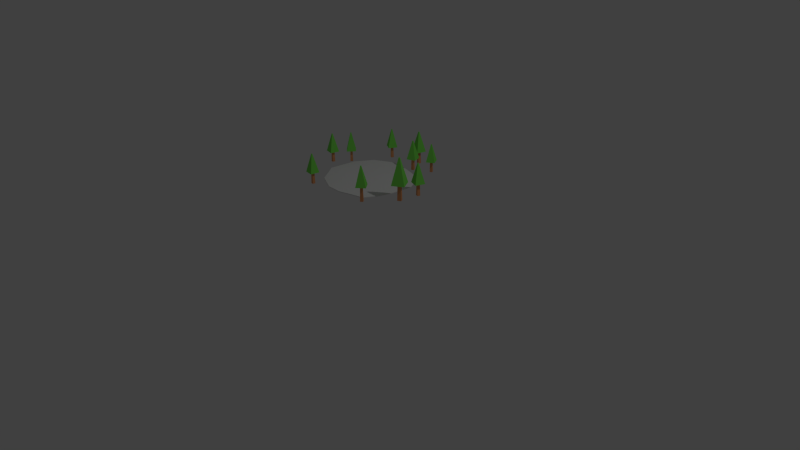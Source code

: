 # Source: Lago.blend  (saved by Blender 2.76.0; exported with 4.5.12 LTS)
import bpy
from mathutils import Matrix  # noqa: F401  (used for matrix-valued properties, if any)

bpy.ops.wm.read_factory_settings(use_empty=True)
scene = bpy.context.scene
scene.name = 'Scene'

# ---- collections
col_collection_1 = bpy.data.collections.new('Collection 1'); scene.collection.children.link(col_collection_1)

# ---- materials (node trees are filled in below, after node groups)
mat_ground = bpy.data.materials.new('Ground')
mat_ground.alpha_threshold = 0.0
mat_ground.use_transparent_shadow = False
mat_ground.diffuse_color = (0.8, 0.3383, 0.1431, 1.0)
mat_ground.roughness = 0.5
mat_leafs = bpy.data.materials.new('Leafs')
mat_leafs.alpha_threshold = 0.0
mat_leafs.use_transparent_shadow = False
mat_leafs.roughness = 0.5
mat_water = bpy.data.materials.new('Water')
mat_water.alpha_threshold = 0.0
mat_water.use_transparent_shadow = False
mat_water.roughness = 0.5

# ---- material node trees
mat_leafs.use_nodes = True; mat_leafs.node_tree.nodes.clear()
_N = mat_leafs.node_tree.nodes; _L = mat_leafs.node_tree.links
n0 = _N.new('ShaderNodeOutputMaterial'); n0.name = 'Material Output'; n0.location = (300, 300)
n1 = _N.new('ShaderNodeBsdfDiffuse'); n1.name = 'Diffuse BSDF'; n1.location = (10, 300)
n1.inputs[0].default_value = (0.2124, 0.8, 0.09842, 1.0)
_L.new(n1.outputs[0], n0.inputs[0])
n0.is_active_output = True

# ---- world
world_world = bpy.data.worlds.new('World'); scene.world = world_world
world_world.color = (0.05088, 0.05088, 0.05088)
world_world.use_sun_shadow = False
world_world.sun_shadow_jitter_overblur = 0.0
world_world.cycles.sampling_method = 'MANUAL'
world_world.cycles.sample_map_resolution = 256

# ---- cameras
cam_camera = bpy.data.cameras.new('Camera')
cam_camera.clip_end = 100.0
cam_camera.lens = 35.0
cam_camera.sensor_width = 32.0
cam_camera.sensor_height = 18.0
cam_camera.ortho_scale = 7.314
cam_camera.dof.focus_distance = 0.0
cam_camera.dof.aperture_fstop = 128.0

# ---- lights
light_lamp = bpy.data.lights.new('Lamp', 'POINT')
light_lamp.transmission_factor = 0.0
light_lamp.cutoff_distance = 30.0
light_lamp.energy = 100.0
light_lamp.shadow_buffer_clip_start = 1.001
light_lamp.shadow_soft_size = 0.1
light_lamp.shadow_maximum_resolution = 0.006
light_lamp.use_absolute_resolution = True
light_lamp.cycles.use_multiple_importance_sampling = False

# ---- meshes
me_plane_660 = bpy.data.meshes.new('Plane.660')
me_plane_660.from_pydata([(-1.0, -1.0, 0.0), (1.0, -1.0, 0.0), (-1.0, 1.0, 0.0), (1.0, 1.0, 0.0), (-0.6942, 0.6942, 13.08), (-0.6942, -0.6942, 13.08), (0.6942, -0.6942, 13.08), (0.6942, 0.6942, 13.08)], [], [(0, 2, 3, 1), (5, 6, 7, 4), (1, 3, 7, 6), (2, 0, 5, 4), (3, 2, 4, 7), (0, 1, 6, 5)])
me_plane_660.materials.append(mat_ground)
me_plane_660.use_remesh_preserve_volume = False
me_plane_660.use_remesh_preserve_attributes = False
me_plane_660.use_mirror_vertex_groups = False
me_plane_660.update()
me_plane_661 = bpy.data.meshes.new('Plane.661')
me_plane_661.from_pydata([(-1.0, -1.0, 0.0), (1.0, -1.0, 0.0), (-1.0, 1.0, 0.0), (1.0, 1.0, 0.0), (-0.08744, 0.08744, 4.074), (-0.08744, -0.08744, 4.074), (0.08744, -0.08744, 4.074), (0.08744, 0.08744, 4.074)], [], [(0, 2, 3, 1), (5, 6, 7, 4), (3, 2, 4, 7), (0, 1, 6, 5), (1, 3, 7, 6), (2, 0, 5, 4)])
me_plane_661.materials.append(mat_leafs)
me_plane_661.use_remesh_preserve_volume = False
me_plane_661.use_remesh_preserve_attributes = False
me_plane_661.use_mirror_vertex_groups = False
me_plane_661.update()
me_plane_662 = bpy.data.meshes.new('Plane.662')
me_plane_662.from_pydata([(-1.0, -1.0, 0.0), (1.0, -1.0, 0.0), (-1.0, 1.0, 0.0), (1.0, 1.0, 0.0), (-0.08744, 0.08744, 4.074), (-0.08744, -0.08744, 4.074), (0.08744, -0.08744, 4.074), (0.08744, 0.08744, 4.074)], [], [(0, 2, 3, 1), (5, 6, 7, 4), (3, 2, 4, 7), (0, 1, 6, 5), (1, 3, 7, 6), (2, 0, 5, 4)])
me_plane_662.materials.append(mat_leafs)
me_plane_662.use_remesh_preserve_volume = False
me_plane_662.use_remesh_preserve_attributes = False
me_plane_662.use_mirror_vertex_groups = False
me_plane_662.update()
me_plane_663 = bpy.data.meshes.new('Plane.663')
me_plane_663.from_pydata([(-1.0, -1.0, 0.0), (1.0, -1.0, 0.0), (-1.0, 1.0, 0.0), (1.0, 1.0, 0.0), (-0.6942, 0.6942, 13.08), (-0.6942, -0.6942, 13.08), (0.6942, -0.6942, 13.08), (0.6942, 0.6942, 13.08)], [], [(0, 2, 3, 1), (5, 6, 7, 4), (1, 3, 7, 6), (2, 0, 5, 4), (3, 2, 4, 7), (0, 1, 6, 5)])
me_plane_663.materials.append(mat_ground)
me_plane_663.use_remesh_preserve_volume = False
me_plane_663.use_remesh_preserve_attributes = False
me_plane_663.use_mirror_vertex_groups = False
me_plane_663.update()
me_plane_664 = bpy.data.meshes.new('Plane.664')
me_plane_664.from_pydata([(-1.0, -1.0, 0.0), (1.0, -1.0, 0.0), (-1.0, 1.0, 0.0), (1.0, 1.0, 0.0), (-0.08744, 0.08744, 4.074), (-0.08744, -0.08744, 4.074), (0.08744, -0.08744, 4.074), (0.08744, 0.08744, 4.074)], [], [(0, 2, 3, 1), (5, 6, 7, 4), (3, 2, 4, 7), (0, 1, 6, 5), (1, 3, 7, 6), (2, 0, 5, 4)])
me_plane_664.materials.append(mat_leafs)
me_plane_664.use_remesh_preserve_volume = False
me_plane_664.use_remesh_preserve_attributes = False
me_plane_664.use_mirror_vertex_groups = False
me_plane_664.update()
me_plane_665 = bpy.data.meshes.new('Plane.665')
me_plane_665.from_pydata([(-1.0, -1.0, 0.0), (1.0, -1.0, 0.0), (-1.0, 1.0, 0.0), (1.0, 1.0, 0.0), (-0.6942, 0.6942, 13.08), (-0.6942, -0.6942, 13.08), (0.6942, -0.6942, 13.08), (0.6942, 0.6942, 13.08)], [], [(0, 2, 3, 1), (5, 6, 7, 4), (1, 3, 7, 6), (2, 0, 5, 4), (3, 2, 4, 7), (0, 1, 6, 5)])
me_plane_665.materials.append(mat_ground)
me_plane_665.use_remesh_preserve_volume = False
me_plane_665.use_remesh_preserve_attributes = False
me_plane_665.use_mirror_vertex_groups = False
me_plane_665.update()
me_plane_666 = bpy.data.meshes.new('Plane.666')
me_plane_666.from_pydata([(-1.0, -1.0, 0.0), (1.0, -1.0, 0.0), (-1.0, 1.0, 0.0), (1.0, 1.0, 0.0), (-0.6942, 0.6942, 13.08), (-0.6942, -0.6942, 13.08), (0.6942, -0.6942, 13.08), (0.6942, 0.6942, 13.08)], [], [(0, 2, 3, 1), (5, 6, 7, 4), (1, 3, 7, 6), (2, 0, 5, 4), (3, 2, 4, 7), (0, 1, 6, 5)])
me_plane_666.materials.append(mat_ground)
me_plane_666.use_remesh_preserve_volume = False
me_plane_666.use_remesh_preserve_attributes = False
me_plane_666.use_mirror_vertex_groups = False
me_plane_666.update()
me_plane_667 = bpy.data.meshes.new('Plane.667')
me_plane_667.from_pydata([(-1.0, -1.0, 0.0), (1.0, -1.0, 0.0), (-1.0, 1.0, 0.0), (1.0, 1.0, 0.0), (-0.08744, 0.08744, 4.074), (-0.08744, -0.08744, 4.074), (0.08744, -0.08744, 4.074), (0.08744, 0.08744, 4.074)], [], [(0, 2, 3, 1), (5, 6, 7, 4), (3, 2, 4, 7), (0, 1, 6, 5), (1, 3, 7, 6), (2, 0, 5, 4)])
me_plane_667.materials.append(mat_leafs)
me_plane_667.use_remesh_preserve_volume = False
me_plane_667.use_remesh_preserve_attributes = False
me_plane_667.use_mirror_vertex_groups = False
me_plane_667.update()
me_plane_668 = bpy.data.meshes.new('Plane.668')
me_plane_668.from_pydata([(-1.0, -1.0, 0.0), (1.0, -1.0, 0.0), (-1.0, 1.0, 0.0), (1.0, 1.0, 0.0), (-0.08744, 0.08744, 4.074), (-0.08744, -0.08744, 4.074), (0.08744, -0.08744, 4.074), (0.08744, 0.08744, 4.074)], [], [(0, 2, 3, 1), (5, 6, 7, 4), (3, 2, 4, 7), (0, 1, 6, 5), (1, 3, 7, 6), (2, 0, 5, 4)])
me_plane_668.materials.append(mat_leafs)
me_plane_668.use_remesh_preserve_volume = False
me_plane_668.use_remesh_preserve_attributes = False
me_plane_668.use_mirror_vertex_groups = False
me_plane_668.update()
me_plane_669 = bpy.data.meshes.new('Plane.669')
me_plane_669.from_pydata([(-1.0, -1.0, 0.0), (1.0, -1.0, 0.0), (-1.0, 1.0, 0.0), (1.0, 1.0, 0.0), (-0.6942, 0.6942, 13.08), (-0.6942, -0.6942, 13.08), (0.6942, -0.6942, 13.08), (0.6942, 0.6942, 13.08)], [], [(0, 2, 3, 1), (5, 6, 7, 4), (1, 3, 7, 6), (2, 0, 5, 4), (3, 2, 4, 7), (0, 1, 6, 5)])
me_plane_669.materials.append(mat_ground)
me_plane_669.use_remesh_preserve_volume = False
me_plane_669.use_remesh_preserve_attributes = False
me_plane_669.use_mirror_vertex_groups = False
me_plane_669.update()
me_plane_670 = bpy.data.meshes.new('Plane.670')
me_plane_670.from_pydata([(-1.0, -1.0, 0.0), (1.0, -1.0, 0.0), (-1.0, 1.0, 0.0), (1.0, 1.0, 0.0), (-0.6942, 0.6942, 13.08), (-0.6942, -0.6942, 13.08), (0.6942, -0.6942, 13.08), (0.6942, 0.6942, 13.08)], [], [(0, 2, 3, 1), (5, 6, 7, 4), (1, 3, 7, 6), (2, 0, 5, 4), (3, 2, 4, 7), (0, 1, 6, 5)])
me_plane_670.materials.append(mat_ground)
me_plane_670.use_remesh_preserve_volume = False
me_plane_670.use_remesh_preserve_attributes = False
me_plane_670.use_mirror_vertex_groups = False
me_plane_670.update()
me_plane_671 = bpy.data.meshes.new('Plane.671')
me_plane_671.from_pydata([(-1.0, -1.0, 0.0), (1.0, -1.0, 0.0), (-1.0, 1.0, 0.0), (1.0, 1.0, 0.0), (-0.08744, 0.08744, 4.074), (-0.08744, -0.08744, 4.074), (0.08744, -0.08744, 4.074), (0.08744, 0.08744, 4.074)], [], [(0, 2, 3, 1), (5, 6, 7, 4), (3, 2, 4, 7), (0, 1, 6, 5), (1, 3, 7, 6), (2, 0, 5, 4)])
me_plane_671.materials.append(mat_leafs)
me_plane_671.use_remesh_preserve_volume = False
me_plane_671.use_remesh_preserve_attributes = False
me_plane_671.use_mirror_vertex_groups = False
me_plane_671.update()
me_plane_672 = bpy.data.meshes.new('Plane.672')
me_plane_672.from_pydata([(-1.0, -1.0, 0.0), (1.0, -1.0, 0.0), (-1.0, 1.0, 0.0), (1.0, 1.0, 0.0), (-0.08744, 0.08744, 4.074), (-0.08744, -0.08744, 4.074), (0.08744, -0.08744, 4.074), (0.08744, 0.08744, 4.074)], [], [(0, 2, 3, 1), (5, 6, 7, 4), (3, 2, 4, 7), (0, 1, 6, 5), (1, 3, 7, 6), (2, 0, 5, 4)])
me_plane_672.materials.append(mat_leafs)
me_plane_672.use_remesh_preserve_volume = False
me_plane_672.use_remesh_preserve_attributes = False
me_plane_672.use_mirror_vertex_groups = False
me_plane_672.update()
me_plane_673 = bpy.data.meshes.new('Plane.673')
me_plane_673.from_pydata([(-1.0, -1.0, 0.0), (1.0, -1.0, 0.0), (-1.0, 1.0, 0.0), (1.0, 1.0, 0.0), (-0.6942, 0.6942, 13.08), (-0.6942, -0.6942, 13.08), (0.6942, -0.6942, 13.08), (0.6942, 0.6942, 13.08)], [], [(0, 2, 3, 1), (5, 6, 7, 4), (1, 3, 7, 6), (2, 0, 5, 4), (3, 2, 4, 7), (0, 1, 6, 5)])
me_plane_673.materials.append(mat_ground)
me_plane_673.use_remesh_preserve_volume = False
me_plane_673.use_remesh_preserve_attributes = False
me_plane_673.use_mirror_vertex_groups = False
me_plane_673.update()
me_plane_674 = bpy.data.meshes.new('Plane.674')
me_plane_674.from_pydata([(-1.0, -1.0, 0.0), (1.0, -1.0, 0.0), (-1.0, 1.0, 0.0), (1.0, 1.0, 0.0), (-0.6942, 0.6942, 13.08), (-0.6942, -0.6942, 13.08), (0.6942, -0.6942, 13.08), (0.6942, 0.6942, 13.08)], [], [(0, 2, 3, 1), (5, 6, 7, 4), (1, 3, 7, 6), (2, 0, 5, 4), (3, 2, 4, 7), (0, 1, 6, 5)])
me_plane_674.materials.append(mat_ground)
me_plane_674.use_remesh_preserve_volume = False
me_plane_674.use_remesh_preserve_attributes = False
me_plane_674.use_mirror_vertex_groups = False
me_plane_674.update()
me_plane_675 = bpy.data.meshes.new('Plane.675')
me_plane_675.from_pydata([(-1.0, -1.0, 0.0), (1.0, -1.0, 0.0), (-1.0, 1.0, 0.0), (1.0, 1.0, 0.0), (-0.08744, 0.08744, 4.074), (-0.08744, -0.08744, 4.074), (0.08744, -0.08744, 4.074), (0.08744, 0.08744, 4.074)], [], [(0, 2, 3, 1), (5, 6, 7, 4), (3, 2, 4, 7), (0, 1, 6, 5), (1, 3, 7, 6), (2, 0, 5, 4)])
me_plane_675.materials.append(mat_leafs)
me_plane_675.use_remesh_preserve_volume = False
me_plane_675.use_remesh_preserve_attributes = False
me_plane_675.use_mirror_vertex_groups = False
me_plane_675.update()
me_plane_676 = bpy.data.meshes.new('Plane.676')
me_plane_676.from_pydata([(-1.0, -1.0, 0.0), (1.0, -1.0, 0.0), (-1.0, 1.0, 0.0), (1.0, 1.0, 0.0), (-0.08744, 0.08744, 4.074), (-0.08744, -0.08744, 4.074), (0.08744, -0.08744, 4.074), (0.08744, 0.08744, 4.074)], [], [(0, 2, 3, 1), (5, 6, 7, 4), (3, 2, 4, 7), (0, 1, 6, 5), (1, 3, 7, 6), (2, 0, 5, 4)])
me_plane_676.materials.append(mat_leafs)
me_plane_676.use_remesh_preserve_volume = False
me_plane_676.use_remesh_preserve_attributes = False
me_plane_676.use_mirror_vertex_groups = False
me_plane_676.update()
me_plane_677 = bpy.data.meshes.new('Plane.677')
me_plane_677.from_pydata([(-1.0, -1.0, 0.0), (1.0, -1.0, 0.0), (-1.0, 1.0, 0.0), (1.0, 1.0, 0.0), (-0.6942, 0.6942, 13.08), (-0.6942, -0.6942, 13.08), (0.6942, -0.6942, 13.08), (0.6942, 0.6942, 13.08)], [], [(0, 2, 3, 1), (5, 6, 7, 4), (1, 3, 7, 6), (2, 0, 5, 4), (3, 2, 4, 7), (0, 1, 6, 5)])
me_plane_677.materials.append(mat_ground)
me_plane_677.use_remesh_preserve_volume = False
me_plane_677.use_remesh_preserve_attributes = False
me_plane_677.use_mirror_vertex_groups = False
me_plane_677.update()
me_plane_678 = bpy.data.meshes.new('Plane.678')
me_plane_678.from_pydata([(-1.0, -1.0, 0.0), (1.0, -1.0, 0.0), (-1.0, 1.0, 0.0), (1.0, 1.0, 0.0), (-0.08744, 0.08744, 4.074), (-0.08744, -0.08744, 4.074), (0.08744, -0.08744, 4.074), (0.08744, 0.08744, 4.074)], [], [(0, 2, 3, 1), (5, 6, 7, 4), (3, 2, 4, 7), (0, 1, 6, 5), (1, 3, 7, 6), (2, 0, 5, 4)])
me_plane_678.materials.append(mat_leafs)
me_plane_678.use_remesh_preserve_volume = False
me_plane_678.use_remesh_preserve_attributes = False
me_plane_678.use_mirror_vertex_groups = False
me_plane_678.update()
me_plane_679 = bpy.data.meshes.new('Plane.679')
me_plane_679.from_pydata([(-1.0, -1.0, 0.0), (1.0, -1.0, 0.0), (-1.0, 1.0, 0.0), (1.0, 1.0, 0.0), (-0.6942, 0.6942, 13.08), (-0.6942, -0.6942, 13.08), (0.6942, -0.6942, 13.08), (0.6942, 0.6942, 13.08)], [], [(0, 2, 3, 1), (5, 6, 7, 4), (1, 3, 7, 6), (2, 0, 5, 4), (3, 2, 4, 7), (0, 1, 6, 5)])
me_plane_679.materials.append(mat_ground)
me_plane_679.use_remesh_preserve_volume = False
me_plane_679.use_remesh_preserve_attributes = False
me_plane_679.use_mirror_vertex_groups = False
me_plane_679.update()
me_plane_680 = bpy.data.meshes.new('Plane.680')
me_plane_680.from_pydata([(-0.6892, -0.6065, 0.0), (0.4134, -0.8218, 0.0), (-0.8008, 0.6797, 0.0), (0.7488, 0.5591, 0.0), (-0.8642, 0.4646, 0.0), (-0.9732, 0.1369, 0.0), (-0.885, -0.3264, 0.0), (-0.4618, -0.7768, 0.0), (-0.2168, -0.9802, 0.0), (0.06862, -0.9432, 0.0), (0.8296, -0.5609, 0.0), (1.023, -0.1216, 0.0), (0.8415, 0.3629, 0.0), (0.5981, 0.8115, 0.0), (0.1685, 1.013, 0.0), (-0.2832, 0.9802, 0.0), (-0.5, -0.5, 0.0), (-0.5, 0.0, 0.0), (-0.5, 0.5, 0.0), (0.0, -0.5, 0.0), (0.0, 0.0, 0.0), (0.0, 0.5, 0.0), (0.5, -0.5, 0.0), (0.5, 0.0, 0.0), (0.5, 0.5, 0.0), (-0.6892, -0.6065, 0.01536), (0.4134, -0.8218, 0.01536), (-0.8008, 0.6797, 0.01536), (0.7488, 0.5591, 0.01536), (-0.8642, 0.4646, 0.01536), (-0.9732, 0.1369, 0.01536), (-0.885, -0.3264, 0.01536), (-0.4618, -0.7768, 0.01536), (-0.2168, -0.9802, 0.01536), (0.06862, -0.9432, 0.01536), (0.8296, -0.5609, 0.01536), (1.023, -0.1216, 0.01536), (0.8415, 0.3629, 0.01536), (0.5981, 0.8115, 0.01536), (0.1685, 1.013, 0.01536), (-0.2832, 0.9802, 0.01536), (-0.5, -0.5, 0.01536), (-0.5, 0.0, 0.01536), (-0.5, 0.5, 0.01536), (0.0, -0.5, 0.01536), (0.0, 0.0, 0.01536), (0.0, 0.5, 0.01536), (0.5, -0.5, 0.01536), (0.5, 0.0, 0.01536), (0.5, 0.5, 0.01536)], [], [(24, 13, 3, 12), (4, 2, 15, 18), (18, 15, 14, 21), (21, 14, 13, 24), (0, 6, 16, 7), (6, 5, 17, 16), (5, 4, 18, 17), (7, 16, 19, 8), (16, 17, 20, 19), (17, 18, 21, 20), (8, 19, 22, 9), (19, 20, 23, 22), (20, 21, 24, 23), (9, 22, 10, 1), (22, 23, 11, 10), (23, 24, 12, 11), (49, 37, 28, 38), (29, 43, 40, 27), (43, 46, 39, 40), (46, 49, 38, 39), (25, 32, 41, 31), (31, 41, 42, 30), (30, 42, 43, 29), (32, 33, 44, 41), (41, 44, 45, 42), (42, 45, 46, 43), (33, 34, 47, 44), (44, 47, 48, 45), (45, 48, 49, 46), (34, 26, 35, 47), (47, 35, 36, 48), (48, 36, 37, 49), (3, 13, 38, 28), (5, 6, 31, 30), (13, 14, 39, 38), (0, 7, 32, 25), (6, 0, 25, 31), (14, 15, 40, 39), (7, 8, 33, 32), (9, 1, 26, 34), (8, 9, 34, 33), (12, 3, 28, 37), (1, 10, 35, 26), (15, 2, 27, 40), (10, 11, 36, 35), (2, 4, 29, 27), (11, 12, 37, 36), (4, 5, 30, 29)])
me_plane_680.materials.append(mat_water)
me_plane_680.use_remesh_preserve_volume = False
me_plane_680.use_remesh_preserve_attributes = False
me_plane_680.use_mirror_vertex_groups = False
me_plane_680.update()

# ---- objects
ob_lamp = bpy.data.objects.new('Lamp', light_lamp)
ob_camera = bpy.data.objects.new('Camera', cam_camera)
ob_plane_577 = bpy.data.objects.new('Plane.577', me_plane_660)
ob_plane_578 = bpy.data.objects.new('Plane.578', me_plane_661)
ob_plane_579 = bpy.data.objects.new('Plane.579', me_plane_662)
ob_plane_580 = bpy.data.objects.new('Plane.580', me_plane_663)
ob_plane_581 = bpy.data.objects.new('Plane.581', me_plane_664)
ob_plane_582 = bpy.data.objects.new('Plane.582', me_plane_665)
ob_plane_583 = bpy.data.objects.new('Plane.583', me_plane_666)
ob_plane_584 = bpy.data.objects.new('Plane.584', me_plane_667)
ob_plane_585 = bpy.data.objects.new('Plane.585', me_plane_668)
ob_plane_586 = bpy.data.objects.new('Plane.586', me_plane_669)
ob_plane_587 = bpy.data.objects.new('Plane.587', me_plane_670)
ob_plane_588 = bpy.data.objects.new('Plane.588', me_plane_671)
ob_plane_589 = bpy.data.objects.new('Plane.589', me_plane_672)
ob_plane_590 = bpy.data.objects.new('Plane.590', me_plane_673)
ob_plane_591 = bpy.data.objects.new('Plane.591', me_plane_674)
ob_plane_592 = bpy.data.objects.new('Plane.592', me_plane_675)
ob_plane_593 = bpy.data.objects.new('Plane.593', me_plane_676)
ob_plane_594 = bpy.data.objects.new('Plane.594', me_plane_677)
ob_plane_595 = bpy.data.objects.new('Plane.595', me_plane_678)
ob_plane_596 = bpy.data.objects.new('Plane.596', me_plane_679)
ob_plane_597 = bpy.data.objects.new('Plane.597', me_plane_680)

# ---- transforms, parenting, visibility, modifiers, constraints
ob_lamp.location = (4.076, 1.005, 4.833)
ob_lamp.rotation_euler = (0.6503, 0.05522, 1.866)
ob_lamp.lock_rotations_4d = False
ob_lamp.empty_display_type = 'ARROWS'
ob_lamp.color = (0.0, 0.0, 0.0, 0.0)
ob_lamp.lineart.crease_threshold = 0.0
ob_camera.location = (7.481, -6.508, 4.273)
ob_camera.rotation_euler = (1.109, 0.01082, 0.8149)
ob_camera.lock_rotations_4d = False
ob_camera.empty_display_type = 'ARROWS'
ob_camera.color = (0.0, 0.0, 0.0, 0.0)
ob_camera.display_type = 'WIRE'
ob_camera.lineart.crease_threshold = 0.0
ob_plane_577.location = (-0.3907, -0.6015, -0.01173)
ob_plane_577.rotation_euler = (0.0, -0.0, 1.422)
ob_plane_577.scale = (0.01742, 0.01742, 0.01742)
ob_plane_577.lineart.crease_threshold = 0.0
ob_plane_578.location = (-0.3907, -0.6015, 0.1363)
ob_plane_578.rotation_euler = (0.0, -0.0, 1.422)
ob_plane_578.scale = (0.05794, 0.05794, 0.05794)
ob_plane_578.lineart.crease_threshold = 0.0
ob_plane_579.location = (0.343, 0.6966, 0.1142)
ob_plane_579.rotation_euler = (0.0, -0.0, 2.097)
ob_plane_579.scale = (0.05547, 0.05547, 0.05547)
ob_plane_579.lineart.crease_threshold = 0.0
ob_plane_580.location = (0.343, 0.6966, -0.02745)
ob_plane_580.rotation_euler = (0.0, -0.0, 2.097)
ob_plane_580.scale = (0.01667, 0.01667, 0.01667)
ob_plane_580.lineart.crease_threshold = 0.0
ob_plane_581.location = (0.05088, 0.7663, 0.1497)
ob_plane_581.rotation_euler = (0.0, -0.0, 1.344)
ob_plane_581.scale = (0.06382, 0.06382, 0.06382)
ob_plane_581.lineart.crease_threshold = 0.0
ob_plane_582.location = (0.05088, 0.7663, -0.01334)
ob_plane_582.rotation_euler = (0.0, -0.0, 1.344)
ob_plane_582.scale = (0.01918, 0.01918, 0.01918)
ob_plane_582.lineart.crease_threshold = 0.0
ob_plane_583.location = (0.1638, 0.5505, -0.007356)
ob_plane_583.rotation_euler = (0.0, -0.0, 0.3255)
ob_plane_583.scale = (0.01742, 0.01742, 0.01742)
ob_plane_583.lineart.crease_threshold = 0.0
ob_plane_584.location = (0.1638, 0.5505, 0.1407)
ob_plane_584.rotation_euler = (0.0, -0.0, 0.3255)
ob_plane_584.scale = (0.05794, 0.05794, 0.05794)
ob_plane_584.lineart.crease_threshold = 0.0
ob_plane_585.location = (-0.7492, 0.009326, 0.137)
ob_plane_585.rotation_euler = (0.0, -0.0, 1.344)
ob_plane_585.scale = (0.05794, 0.05794, 0.05794)
ob_plane_585.lineart.crease_threshold = 0.0
ob_plane_586.location = (-0.7492, 0.009326, -0.003011)
ob_plane_586.rotation_euler = (0.0, -0.0, 1.344)
ob_plane_586.scale = (0.01742, 0.01742, 0.01742)
ob_plane_586.lineart.crease_threshold = 0.0
ob_plane_587.location = (-0.6031, 0.1952, -0.006129)
ob_plane_587.rotation_euler = (0.0, -0.0, 0.8602)
ob_plane_587.scale = (0.01742, 0.01742, 0.01742)
ob_plane_587.lineart.crease_threshold = 0.0
ob_plane_588.location = (-0.6031, 0.1952, 0.1419)
ob_plane_588.rotation_euler = (0.0, -0.0, 0.8602)
ob_plane_588.scale = (0.05794, 0.05794, 0.05794)
ob_plane_588.lineart.crease_threshold = 0.0
ob_plane_589.location = (-0.3376, 0.66, 0.1363)
ob_plane_589.rotation_euler = (0.0, -0.0, 1.027)
ob_plane_589.scale = (0.05794, 0.05794, 0.05794)
ob_plane_589.lineart.crease_threshold = 0.0
ob_plane_590.location = (-0.3376, 0.66, -0.01173)
ob_plane_590.rotation_euler = (0.0, -0.0, 1.027)
ob_plane_590.scale = (0.01742, 0.01742, 0.01742)
ob_plane_590.lineart.crease_threshold = 0.0
ob_plane_591.location = (0.416, -0.5219, -0.01442)
ob_plane_591.rotation_euler = (0.0, 0.0, 2.257)
ob_plane_591.scale = (0.0188, 0.0188, 0.0188)
ob_plane_591.lineart.crease_threshold = 0.0
ob_plane_592.location = (0.416, -0.5219, 0.1783)
ob_plane_592.rotation_euler = (0.0, 0.0, 2.257)
ob_plane_592.scale = (0.06254, 0.06254, 0.06254)
ob_plane_592.lineart.crease_threshold = 0.0
ob_plane_593.location = (0.7112, 0.1059, 0.1146)
ob_plane_593.rotation_euler = (0.0, 0.0, 2.787)
ob_plane_593.scale = (0.06286, 0.06286, 0.06286)
ob_plane_593.lineart.crease_threshold = 0.0
ob_plane_594.location = (0.7112, 0.1059, -0.04423)
ob_plane_594.rotation_euler = (0.0, 0.0, 2.787)
ob_plane_594.scale = (0.0189, 0.0189, 0.0189)
ob_plane_594.lineart.crease_threshold = 0.0
ob_plane_595.location = (0.6983, -0.1816, 0.1872)
ob_plane_595.rotation_euler = (0.0, -0.0, 0.5316)
ob_plane_595.scale = (0.08102, 0.08102, 0.08102)
ob_plane_595.lineart.crease_threshold = 0.0
ob_plane_596.location = (0.6983, -0.1816, -0.0198)
ob_plane_596.rotation_euler = (0.0, -0.0, 0.5316)
ob_plane_596.scale = (0.02435, 0.02435, 0.02435)
ob_plane_596.lineart.crease_threshold = 0.0
ob_plane_597.location = (0.004047, -0.03215, -0.004789)
ob_plane_597.rotation_euler = (0.0, -0.0, 0.9164)
ob_plane_597.scale = (0.5722, 0.5722, 0.5722)
ob_plane_597.lineart.crease_threshold = 0.0

# ---- collection membership
col_collection_1.objects.link(ob_lamp)
col_collection_1.objects.link(ob_camera)
col_collection_1.objects.link(ob_plane_577)
col_collection_1.objects.link(ob_plane_578)
col_collection_1.objects.link(ob_plane_579)
col_collection_1.objects.link(ob_plane_580)
col_collection_1.objects.link(ob_plane_581)
col_collection_1.objects.link(ob_plane_582)
col_collection_1.objects.link(ob_plane_583)
col_collection_1.objects.link(ob_plane_584)
col_collection_1.objects.link(ob_plane_585)
col_collection_1.objects.link(ob_plane_586)
col_collection_1.objects.link(ob_plane_587)
col_collection_1.objects.link(ob_plane_588)
col_collection_1.objects.link(ob_plane_589)
col_collection_1.objects.link(ob_plane_590)
col_collection_1.objects.link(ob_plane_591)
col_collection_1.objects.link(ob_plane_592)
col_collection_1.objects.link(ob_plane_593)
col_collection_1.objects.link(ob_plane_594)
col_collection_1.objects.link(ob_plane_595)
col_collection_1.objects.link(ob_plane_596)
col_collection_1.objects.link(ob_plane_597)

# ---- scene / render settings (as saved in the file)
scene.camera = ob_camera
scene.frame_start = 1; scene.frame_end = 250; scene.frame_set(1)
scene.render.engine = 'BLENDER_EEVEE_NEXT'
scene.render.resolution_percentage = 50
scene.render.dither_intensity = 0.0
scene.cycles.use_denoising = False
scene.cycles.samples = 10
scene.cycles.sampling_pattern = 'TABULATED_SOBOL'
scene.cycles.light_sampling_threshold = 0.0
scene.cycles.use_adaptive_sampling = False
scene.cycles.use_light_tree = False
scene.cycles.blur_glossy = 0.0
scene.cycles.pixel_filter_type = 'GAUSSIAN'
scene.cycles.sample_clamp_indirect = 0.0
scene.view_settings.view_transform = 'Standard'
bpy.context.view_layer.update()
